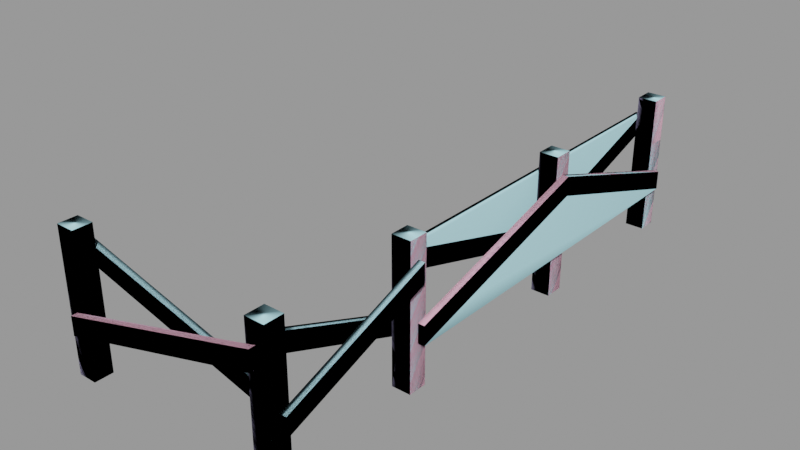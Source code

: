 # Source: deck_supports_bb02.blend  (saved by Blender 2.92.15; exported with 4.5.12 LTS)
import bpy
from mathutils import Matrix  # noqa: F401  (used for matrix-valued properties, if any)

bpy.ops.wm.read_factory_settings(use_empty=True)
scene = bpy.context.scene
scene.name = 'deck_supports_bb02.qc'

# ---- collections
col_deck_supports_bb02 = bpy.data.collections.new('deck_supports_bb02'); scene.collection.children.link(col_deck_supports_bb02)

# ---- materials (node trees are filled in below, after node groups)
mat_wood_bridge001 = bpy.data.materials.new('wood_bridge001')
mat_wood_bridge001.use_transparent_shadow = False
mat_wood_bridge001.diffuse_color = (0.9031, 0.473, 0.6158, 1.0)
mat_phy = bpy.data.materials.new('  phy')
mat_phy.use_transparent_shadow = False
mat_phy.diffuse_color = (0.4795, 0.86, 0.9589, 1.0)

# ---- material node trees

# ---- meshes
me_deck_supports_bb02_ref = bpy.data.meshes.new('deck_supports_bb02_ref')
me_deck_supports_bb02_ref.from_pydata([(4.0, -6.0, 40.01), (6.1e-05, -6.0, 28.0), (6.1e-05, -6.0, 40.01), (4.0, -6.0, 28.0), (-2.6e-05, -112.0, 59.29), (-12.0, -112.0, 88.52), (-2.6e-05, -112.0, 88.52), (-12.0, -112.0, 59.29), (-2.6e-05, -112.0, 0.0), (-12.0, -112.0, 0.0), (5e-06, -118.0, 76.01), (4.0, -118.0, 76.01), (4.0, -246.0, 40.01), (1.1e-05, -246.0, 40.01), (4.0, -118.0, 64.0), (-12.0, -6.0, 76.01), (-16.0, -6.0, 64.0), (-16.0, -6.0, 76.01), (-12.0, -6.0, 64.0), (-12.0, -118.0, 40.01), (-12.0, -118.0, 28.0), (-16.0, -118.0, 28.0), (-16.0, -118.0, 40.01), (-12.0, -246.0, 76.01), (-16.0, -246.0, 64.0), (-12.0, -246.0, 64.0), (-16.0, -246.0, 76.01), (5e-06, -118.0, 64.0), (1.1e-05, -246.0, 28.0), (4.0, -246.0, 28.0), (-12.0, -124.0, 59.29), (-12.0, -124.0, 0.0), (-12.0, -124.0, 88.52), (3.2e-05, -12.0, 59.29), (-12.0, -12.0, 0.0), (3.2e-05, -12.0, 0.0), (-12.0, -12.0, 59.29), (3.2e-05, -12.0, 88.52), (-12.0, -12.0, 88.52), (-12.0, -342.0, 76.01), (-16.0, -342.0, 64.0), (-12.0, -342.0, 64.0), (-16.0, -342.0, 76.01), (-16.0, -246.0, 40.01), (-12.0, -246.0, 28.0), (-16.0, -246.0, 28.0), (-12.0, -246.0, 40.01), (4.2e-05, -246.0, 76.01), (4.0, -246.0, 64.0), (4.2e-05, -246.0, 64.0), (4.0, -246.0, 76.01), (4.0, -342.0, 40.01), (4.6e-05, -342.0, 28.0), (4.0, -342.0, 28.0), (4.6e-05, -342.0, 40.01), (-138.0, -336.0, 76.0), (-138.0, -332.0, 63.99), (-138.0, -336.0, 63.99), (-138.0, -332.0, 76.0), (-6.0, -332.0, 40.0), (-6.0, -336.0, 27.99), (-6.0, -332.0, 27.99), (-6.0, -336.0, 40.0), (-6.0, -352.0, 76.01), (-6.0, -348.0, 64.0), (-6.0, -348.0, 76.01), (-6.0, -352.0, 64.0), (-138.0, -348.0, 40.01), (-138.0, -352.0, 28.0), (-138.0, -352.0, 40.01), (-138.0, -348.0, 28.0), (5e-06, -124.0, 0.0), (5e-06, -124.0, 59.29), (5e-06, -124.0, 88.52), (0.0, 0.01171, 59.29), (0.0, 0.01171, 0.0), (0.0, 0.01171, 88.52), (-12.0, 0.01172, 59.29), (-12.0, 0.01172, 0.0), (-12.0, 0.01172, 88.52), (-144.0, -348.0, 59.29), (-144.0, -336.0, 0.0), (-144.0, -348.0, 0.0), (-144.0, -336.0, 59.29), (-144.0, -348.0, 88.52), (-144.0, -336.0, 88.52), (-132.0, -336.0, 0.0), (-132.0, -336.0, 59.29), (-132.0, -336.0, 88.52), (1.1e-05, -252.0, 59.29), (-12.0, -252.0, 0.0), (1.1e-05, -252.0, 0.0), (-12.0, -252.0, 59.29), (1.1e-05, -252.0, 88.52), (-12.0, -252.0, 88.52), (-132.0, -348.0, 0.0), (-132.0, -348.0, 59.29), (-132.0, -348.0, 88.52), (-2.1e-05, -240.0, 59.29), (-2.1e-05, -240.0, 0.0), (-2.1e-05, -240.0, 88.52), (-12.0, -240.0, 59.29), (-12.0, -240.0, 0.0), (-12.0, -240.0, 88.52), (-12.0, -348.0, 59.29), (-12.0, -336.0, 0.0), (-12.0, -348.0, 0.0), (-12.0, -336.0, 59.29), (-12.0, -348.0, 88.52), (-12.0, -336.0, 88.52), (1.5e-05, -336.0, 0.0), (1.5e-05, -336.0, 59.29), (1.5e-05, -336.0, 88.52), (1.5e-05, -348.0, 59.29), (1.5e-05, -348.0, 0.0), (1.5e-05, -348.0, 88.52)], [], [(0, 1, 2), (1, 0, 3), (4, 5, 6), (5, 4, 7), (8, 7, 4), (7, 8, 9), (10, 0, 2), (0, 10, 11), (10, 12, 11), (12, 10, 13), (11, 3, 0), (3, 11, 14), (15, 16, 17), (16, 15, 18), (18, 19, 20), (19, 18, 15), (17, 21, 22), (21, 17, 16), (23, 24, 25), (24, 23, 26), (25, 19, 23), (19, 25, 20), (23, 22, 26), (22, 23, 19), (15, 22, 19), (22, 15, 17), (14, 1, 3), (1, 14, 27), (14, 28, 27), (28, 14, 29), (27, 2, 1), (2, 27, 10), (27, 13, 10), (13, 27, 28), (30, 9, 31), (9, 30, 7), (32, 7, 30), (7, 32, 5), (26, 21, 24), (21, 26, 22), (24, 20, 25), (20, 24, 21), (16, 20, 21), (20, 16, 18), (33, 34, 35), (34, 33, 36), (37, 36, 33), (36, 37, 38), (12, 28, 29), (28, 12, 13), (11, 29, 14), (29, 11, 12), (39, 40, 41), (40, 39, 42), (43, 44, 45), (44, 43, 46), (41, 46, 39), (46, 41, 44), (39, 43, 42), (43, 39, 46), (42, 45, 40), (45, 42, 43), (40, 44, 41), (44, 40, 45), (47, 48, 49), (48, 47, 50), (51, 52, 53), (52, 51, 54), (49, 54, 47), (54, 49, 52), (47, 51, 50), (51, 47, 54), (50, 53, 48), (53, 50, 51), (48, 52, 49), (52, 48, 53), (55, 56, 57), (56, 55, 58), (59, 60, 61), (60, 59, 62), (57, 62, 55), (62, 57, 60), (55, 59, 58), (59, 55, 62), (58, 61, 56), (61, 58, 59), (56, 60, 57), (60, 56, 61), (63, 64, 65), (64, 63, 66), (67, 68, 69), (68, 67, 70), (66, 69, 68), (69, 66, 63), (63, 67, 69), (67, 63, 65), (65, 70, 67), (70, 65, 64), (64, 68, 70), (68, 64, 66), (4, 71, 8), (71, 4, 72), (6, 72, 4), (72, 6, 73), (74, 35, 75), (35, 74, 33), (76, 33, 74), (33, 76, 37), (72, 31, 71), (31, 72, 30), (73, 30, 72), (30, 73, 32), (77, 75, 78), (75, 77, 74), (79, 74, 77), (74, 79, 76), (80, 81, 82), (81, 80, 83), (84, 83, 80), (83, 84, 85), (36, 78, 34), (78, 36, 77), (38, 77, 36), (77, 38, 79), (83, 86, 81), (86, 83, 87), (85, 87, 83), (87, 85, 88), (89, 90, 91), (90, 89, 92), (93, 92, 89), (92, 93, 94), (87, 95, 86), (95, 87, 96), (88, 96, 87), (96, 88, 97), (98, 91, 99), (91, 98, 89), (100, 89, 98), (89, 100, 93), (96, 82, 95), (82, 96, 80), (97, 80, 96), (80, 97, 84), (101, 99, 102), (99, 101, 98), (103, 98, 101), (98, 103, 100), (104, 105, 106), (105, 104, 107), (108, 107, 104), (107, 108, 109), (92, 102, 90), (102, 92, 101), (94, 101, 92), (101, 94, 103), (107, 110, 105), (110, 107, 111), (109, 111, 107), (111, 109, 112), (113, 106, 114), (106, 113, 104), (115, 104, 113), (104, 115, 108), (111, 114, 110), (114, 111, 113), (112, 113, 111), (113, 112, 115)])
me_deck_supports_bb02_ref.polygons.foreach_set('use_smooth', [True] * 168)
_k = set([(0, 2), (0, 3), (0, 11), (1, 2), (1, 3), (1, 27), (2, 10), (3, 14), (4, 6), (4, 8), (5, 7), (7, 9), (10, 13), (11, 12), (12, 13), (12, 29), (13, 28), (14, 29), (15, 17), (15, 18), (15, 19), (16, 17), (16, 18), (16, 21), (17, 22), (18, 20), (19, 23), (20, 25), (21, 24), (22, 26), (23, 25), (23, 26), (24, 25), (24, 26), (27, 28), (28, 29), (30, 31), (30, 32), (33, 35), (33, 37), (34, 36), (36, 38), (39, 41), (39, 42), (39, 46), (40, 41), (40, 42), (40, 45), (41, 44), (42, 43), (43, 45), (43, 46), (44, 45), (44, 46), (47, 49), (47, 50), (47, 54), (48, 49), (48, 50), (48, 53), (49, 52), (50, 51), (51, 53), (51, 54), (52, 53), (52, 54), (55, 57), (55, 58), (55, 62), (56, 57), (56, 58), (56, 61), (57, 60), (58, 59), (59, 61), (59, 62), (60, 61), (60, 62), (63, 65), (63, 66), (63, 69), (64, 65), (64, 66), (64, 70), (65, 67), (66, 68), (67, 69), (67, 70), (68, 69), (68, 70), (71, 72), (72, 73), (74, 75), (74, 76), (77, 78), (77, 79), (80, 82), (80, 84), (81, 83), (83, 85), (86, 87), (87, 88), (89, 91), (89, 93), (90, 92), (92, 94), (95, 96), (96, 97), (98, 99), (98, 100), (101, 102), (101, 103), (104, 106), (104, 108), (105, 107), (107, 109), (110, 111), (111, 112), (113, 114), (113, 115)])
me_deck_supports_bb02_ref.attributes.new('sharp_edge', 'BOOLEAN', 'EDGE').data.foreach_set('value', [ (min(e.vertices), max(e.vertices)) in _k for e in me_deck_supports_bb02_ref.edges])
_uv = me_deck_supports_bb02_ref.uv_layers.new(name='UVMap')
_uv.uv.foreach_set('vector', [0.5635, 0.4866, 0.722, 0.4338, 0.5635, 0.4338, 0.722, 0.4338, 0.5635, 0.4866, 0.722, 0.4866, 0.4794, 0.297, 0.3415, 0.3536, 0.3415, 0.297, 0.3415, 0.3536, 0.4794, 0.297, 0.4794, 0.3536, 0.7591, 0.297, 0.4794, 0.3536, 0.4794, 0.297, 0.4794, 0.3536, 0.7591, 0.297, 0.7591, 0.3536, 1.956, -0.1148, 2.611, -0.1714, 2.611, -0.1148, 2.611, -0.1714, 1.956, -0.1148, 1.956, -0.1714, 1.956, -0.1148, 2.611, -0.1714, 1.956, -0.1714, 2.611, -0.1714, 1.956, -0.1148, 2.611, -0.1148, 2.77, -0.2039, 3.431, -0.2605, 3.425, -0.2039, 3.431, -0.2605, 2.77, -0.2039, 2.776, -0.2605, 0.5635, 0.4866, 0.722, 0.4338, 0.5635, 0.4338, 0.722, 0.4338, 0.5635, 0.4866, 0.722, 0.4866, 2.013, -0.8128, 2.634, -0.8695, 2.668, -0.8128, 2.634, -0.8695, 2.013, -0.8128, 1.979, -0.8695, 1.706, -0.1628, 2.376, -0.2157, 2.361, -0.1628, 2.376, -0.2157, 1.706, -0.1628, 1.721, -0.2157, 0.5635, 0.4866, 0.722, 0.4338, 0.722, 0.4866, 0.722, 0.4338, 0.5635, 0.4866, 0.5635, 0.4338, 2.839, -0.513, 3.453, -0.5697, 2.798, -0.5697, 3.453, -0.5697, 2.839, -0.513, 3.494, -0.513, 1.956, -0.1148, 2.611, -0.1714, 1.956, -0.1714, 2.611, -0.1714, 1.956, -0.1148, 2.611, -0.1148, 1.956, -0.1148, 2.611, -0.1714, 2.611, -0.1148, 2.611, -0.1714, 1.956, -0.1148, 1.956, -0.1714, 1.956, -0.228, 2.611, -0.2846, 2.611, -0.228, 2.611, -0.2846, 1.956, -0.228, 1.956, -0.2846, 1.956, -0.228, 2.611, -0.2846, 1.956, -0.2846, 2.611, -0.2846, 1.956, -0.228, 2.611, -0.228, 2.009, -0.4249, 2.623, -0.4815, 2.664, -0.4249, 2.623, -0.4815, 2.009, -0.4249, 1.968, -0.4815, 2.009, -0.4249, 2.623, -0.4815, 1.968, -0.4815, 2.623, -0.4815, 2.009, -0.4249, 2.664, -0.4249, 0.4794, 0.1838, 0.7591, 0.1271, 0.7591, 0.1838, 0.7591, 0.1271, 0.4794, 0.1838, 0.4794, 0.1271, 0.3415, 0.1838, 0.4794, 0.1271, 0.4794, 0.1838, 0.4794, 0.1271, 0.3415, 0.1838, 0.3415, 0.1271, 2.03, 0.244, 2.738, 0.1873, 2.083, 0.1873, 2.738, 0.1873, 2.03, 0.244, 2.685, 0.244, 1.956, -0.228, 2.611, -0.2846, 1.956, -0.2846, 2.611, -0.2846, 1.956, -0.228, 2.611, -0.228, 1.956, -0.228, 2.611, -0.2846, 2.611, -0.228, 2.611, -0.2846, 1.956, -0.228, 1.956, -0.2846, 0.1738, 0.6409, 0.4535, 0.5843, 0.4535, 0.6409, 0.4535, 0.5843, 0.1738, 0.6409, 0.1738, 0.5843, 0.03593, 0.6409, 0.1738, 0.5843, 0.1738, 0.6409, 0.1738, 0.5843, 0.03593, 0.6409, 0.03593, 0.5843, 0.5635, 0.4866, 0.722, 0.4338, 0.722, 0.4866, 0.722, 0.4338, 0.5635, 0.4866, 0.5635, 0.4338, 1.996, 0.1368, 2.689, 0.08009, 2.034, 0.08009, 2.689, 0.08009, 1.996, 0.1368, 2.651, 0.1368, 0.5635, 0.4866, 0.722, 0.4338, 0.722, 0.4866, 0.722, 0.4338, 0.5635, 0.4866, 0.5635, 0.4338, 0.5635, 0.4866, 0.722, 0.4338, 0.722, 0.4866, 0.722, 0.4338, 0.5635, 0.4866, 0.5635, 0.4338, 2.511, -0.6501, 3.125, -0.7068, 2.47, -0.7068, 3.125, -0.7068, 2.511, -0.6501, 3.166, -0.6501, 1.956, -0.1148, 2.611, -0.1714, 1.956, -0.1714, 2.611, -0.1714, 1.956, -0.1148, 2.611, -0.1148, 1.719, -0.3361, 2.408, -0.3909, 1.753, -0.3909, 2.408, -0.3909, 1.719, -0.3361, 2.374, -0.3361, 1.956, -0.228, 2.611, -0.2846, 1.956, -0.2846, 2.611, -0.2846, 1.956, -0.228, 2.611, -0.228, 0.5635, 0.4866, 0.722, 0.4338, 0.722, 0.4866, 0.722, 0.4338, 0.5635, 0.4866, 0.5635, 0.4338, 0.5635, 0.4866, 0.722, 0.4338, 0.722, 0.4866, 0.722, 0.4338, 0.5635, 0.4866, 0.5635, 0.4338, 2.401, -0.3196, 3.014, -0.3763, 2.359, -0.3763, 3.014, -0.3763, 2.401, -0.3196, 3.056, -0.3196, 1.956, -0.1148, 2.611, -0.1714, 1.956, -0.1714, 2.611, -0.1714, 1.956, -0.1148, 2.611, -0.1148, 1.977, -0.01048, 2.659, -0.06713, 2.004, -0.06713, 2.659, -0.06713, 1.977, -0.01048, 2.632, -0.01048, 1.956, -0.228, 2.611, -0.2846, 1.956, -0.2846, 2.611, -0.2846, 1.956, -0.228, 2.611, -0.228, 0.5635, 0.4866, 0.722, 0.4338, 0.722, 0.4866, 0.722, 0.4338, 0.5635, 0.4866, 0.5635, 0.4338, 0.5635, 0.4866, 0.722, 0.4338, 0.722, 0.4866, 0.722, 0.4338, 0.5635, 0.4866, 0.5635, 0.4338, 1.962, -0.4126, 2.576, -0.4693, 1.921, -0.4693, 2.576, -0.4693, 1.962, -0.4126, 2.617, -0.4126, 1.956, -0.1148, 2.611, -0.1714, 1.956, -0.1714, 2.611, -0.1714, 1.956, -0.1148, 2.611, -0.1148, 1.977, -0.1892, 2.591, -0.2459, 1.936, -0.2459, 2.591, -0.2459, 1.977, -0.1892, 2.632, -0.1892, 1.956, -0.228, 2.611, -0.2846, 1.956, -0.2846, 2.611, -0.2846, 1.956, -0.228, 2.611, -0.228, 0.5635, 0.4866, 0.722, 0.4338, 0.5635, 0.4338, 0.722, 0.4338, 0.5635, 0.4866, 0.722, 0.4866, 0.5635, 0.4866, 0.722, 0.4338, 0.5635, 0.4338, 0.722, 0.4338, 0.5635, 0.4866, 0.722, 0.4866, 2.124, -0.5424, 2.738, -0.599, 2.779, -0.5424, 2.738, -0.599, 2.124, -0.5424, 2.083, -0.599, 1.956, -0.1148, 2.611, -0.1714, 2.611, -0.1148, 2.611, -0.1714, 1.956, -0.1148, 1.956, -0.1714, 1.977, -0.1892, 2.591, -0.2459, 2.632, -0.1892, 2.591, -0.2459, 1.977, -0.1892, 1.936, -0.2459, 1.956, -0.228, 2.611, -0.2846, 2.611, -0.228, 2.611, -0.2846, 1.956, -0.228, 1.956, -0.2846, 0.4794, 0.297, 0.7591, 0.2404, 0.7591, 0.297, 0.7591, 0.2404, 0.4794, 0.297, 0.4794, 0.2404, 0.3415, 0.297, 0.4794, 0.2404, 0.4794, 0.297, 0.4794, 0.2404, 0.3415, 0.297, 0.3415, 0.2404, 0.1738, 0.6976, 0.4535, 0.6409, 0.4535, 0.6976, 0.4535, 0.6409, 0.1738, 0.6976, 0.1738, 0.6409, 0.03593, 0.6976, 0.1738, 0.6409, 0.1738, 0.6976, 0.1738, 0.6409, 0.03593, 0.6976, 0.03593, 0.6409, 0.4794, 0.2404, 0.7591, 0.1838, 0.7591, 0.2404, 0.7591, 0.1838, 0.4794, 0.2404, 0.4794, 0.1838, 0.3415, 0.2404, 0.4794, 0.1838, 0.4794, 0.2404, 0.4794, 0.1838, 0.3415, 0.2404, 0.3415, 0.1838, 0.1738, 0.7542, 0.4535, 0.6976, 0.4535, 0.7542, 0.4535, 0.6976, 0.1738, 0.7542, 0.1738, 0.6976, 0.03593, 0.7542, 0.1738, 0.6976, 0.1738, 0.7542, 0.1738, 0.6976, 0.03593, 0.7542, 0.03593, 0.6976, 0.06694, 0.3344, 0.3466, 0.2778, 0.3466, 0.3344, 0.3466, 0.2778, 0.06694, 0.3344, 0.06694, 0.2778, -0.07094, 0.3344, 0.06694, 0.2778, 0.06694, 0.3344, 0.06694, 0.2778, -0.07094, 0.3344, -0.07094, 0.2778, 0.1738, 0.5843, 0.4535, 0.5277, 0.4535, 0.5843, 0.4535, 0.5277, 0.1738, 0.5843, 0.1738, 0.5277, 0.03593, 0.5843, 0.1738, 0.5277, 0.1738, 0.5843, 0.1738, 0.5277, 0.03593, 0.5843, 0.03593, 0.5277, 0.06694, 0.5043, 0.3466, 0.4477, 0.3466, 0.5043, 0.3466, 0.4477, 0.06694, 0.5043, 0.06694, 0.4477, -0.07094, 0.5043, 0.06694, 0.4477, 0.06694, 0.5043, 0.06694, 0.4477, -0.07094, 0.5043, -0.07094, 0.4477, 0.6583, 0.5888, 0.938, 0.5322, 0.938, 0.5888, 0.938, 0.5322, 0.6583, 0.5888, 0.6583, 0.5322, 0.5204, 0.5888, 0.6583, 0.5322, 0.6583, 0.5888, 0.6583, 0.5322, 0.5204, 0.5888, 0.5204, 0.5322, 0.06694, 0.4477, 0.3466, 0.391, 0.3466, 0.4477, 0.3466, 0.391, 0.06694, 0.4477, 0.06694, 0.391, -0.07094, 0.4477, 0.06694, 0.391, 0.06694, 0.4477, 0.06694, 0.391, -0.07094, 0.4477, -0.07094, 0.391, 0.6583, 0.6454, 0.938, 0.5888, 0.938, 0.6454, 0.938, 0.5888, 0.6583, 0.6454, 0.6583, 0.5888, 0.5204, 0.6454, 0.6583, 0.5888, 0.6583, 0.6454, 0.6583, 0.5888, 0.5204, 0.6454, 0.5204, 0.5888, 0.06694, 0.391, 0.3466, 0.3344, 0.3466, 0.391, 0.3466, 0.3344, 0.06694, 0.391, 0.06694, 0.3344, -0.07094, 0.391, 0.06694, 0.3344, 0.06694, 0.391, 0.06694, 0.3344, -0.07094, 0.391, -0.07094, 0.3344, 0.6583, 0.702, 0.938, 0.6454, 0.938, 0.702, 0.938, 0.6454, 0.6583, 0.702, 0.6583, 0.6454, 0.5204, 0.702, 0.6583, 0.6454, 0.6583, 0.702, 0.6583, 0.6454, 0.5204, 0.702, 0.5204, 0.6454, 0.8202, 0.02558, 1.1, -0.03108, 1.1, 0.02558, 1.1, -0.03108, 0.8202, 0.02558, 0.8202, -0.03108, 0.6824, 0.02558, 0.8202, -0.03108, 0.8202, 0.02558, 0.8202, -0.03108, 0.6824, 0.02558, 0.6824, -0.03108, 0.6583, 0.5322, 0.938, 0.4755, 0.938, 0.5322, 0.938, 0.4755, 0.6583, 0.5322, 0.6583, 0.4755, 0.5204, 0.5322, 0.6583, 0.4755, 0.6583, 0.5322, 0.6583, 0.4755, 0.5204, 0.5322, 0.5204, 0.4755, 0.8202, 0.1954, 1.1, 0.1388, 1.1, 0.1954, 1.1, 0.1388, 0.8202, 0.1954, 0.8202, 0.1388, 0.6824, 0.1954, 0.8202, 0.1388, 0.8202, 0.1954, 0.8202, 0.1388, 0.6824, 0.1954, 0.6824, 0.1388, 0.8202, 0.08218, 1.1, 0.02558, 1.1, 0.08218, 1.1, 0.02558, 0.8202, 0.08218, 0.8202, 0.02558, 0.6824, 0.08218, 0.8202, 0.02558, 0.8202, 0.08218, 0.8202, 0.02558, 0.6824, 0.08218, 0.6824, 0.02558, 0.8202, 0.1388, 1.1, 0.08218, 1.1, 0.1388, 1.1, 0.08218, 0.8202, 0.1388, 0.8202, 0.08218, 0.6824, 0.1388, 0.8202, 0.08218, 0.8202, 0.1388, 0.8202, 0.08218, 0.6824, 0.1388, 0.6824, 0.08218])
me_deck_supports_bb02_ref.materials.append(mat_wood_bridge001)
me_deck_supports_bb02_ref.use_remesh_fix_poles = True
me_deck_supports_bb02_ref.use_remesh_preserve_attributes = False
me_deck_supports_bb02_ref.use_mirror_vertex_groups = False
me_deck_supports_bb02_ref.update()
me_deck_supports_bb02_ref.normals_split_custom_set([tuple(v) for v in zip(*[iter([4.53e-06, 1.0, 0.0, 4.53e-06, 1.0, 0.0, 4.53e-06, 1.0, 0.0, 4.53e-06, 1.0, 0.0, 4.53e-06, 1.0, 0.0, 4.53e-06, 1.0, 0.0, 6.358e-07, 1.0, 0.0, 6.358e-07, 1.0, 0.0, 6.358e-07, 1.0, 0.0, 6.358e-07, 1.0, 0.0, 6.358e-07, 1.0, 0.0, 6.358e-07, 1.0, 0.0, 6.358e-07, 1.0, 0.0, 6.358e-07, 1.0, 0.0, 6.358e-07, 1.0, 0.0, 6.358e-07, 1.0, 0.0, 6.358e-07, 1.0, 0.0, 6.358e-07, 1.0, 0.0, -1.686e-07, 0.01841, 0.9998, 1.038e-06, 0.306, 0.952, 1.069e-06, 0.306, 0.952, 1.038e-06, 0.306, 0.952, -1.686e-07, 0.01841, 0.9998, -2.034e-07, 0.01841, 0.9998, -1.686e-07, 0.01841, 0.9998, 1.801e-06, -0.2707, 0.9627, -2.034e-07, 0.01841, 0.9998, 1.801e-06, -0.2707, 0.9627, -1.686e-07, 0.01841, 0.9998, 1.836e-06, -0.2707, 0.9627, 1.0, -2.284e-07, 0.0, 1.0, -5.152e-07, 0.0, 1.0, -5.161e-07, 0.0, 1.0, -5.152e-07, 0.0, 1.0, -2.284e-07, 0.0, 1.0, -2.352e-07, 0.0, 4.768e-07, 1.0, 0.0, 4.768e-07, 1.0, 0.0, 4.768e-07, 1.0, 0.0, 4.768e-07, 1.0, 0.0, 4.768e-07, 1.0, 0.0, 4.768e-07, 1.0, 0.0, 1.0, 4.537e-08, 0.0, 1.0, -7.535e-08, 0.0, 1.0, -7.832e-08, 0.0, 1.0, -7.535e-08, 0.0, 1.0, 4.537e-08, 0.0, 1.0, 4.537e-08, 0.0, -1.0, -8.397e-08, 0.0, -1.0, 1.148e-07, 0.0, -1.0, 1.179e-07, 0.0, -1.0, 1.148e-07, 0.0, -1.0, -8.397e-08, 0.0, -1.0, -9.074e-08, 0.0, 3.815e-06, -1.0, 0.0, 3.815e-06, -1.0, 0.0, 3.815e-06, -1.0, 0.0, 3.815e-06, -1.0, 0.0, 3.815e-06, -1.0, 0.0, 3.815e-06, -1.0, 0.0, 1.0, -1.985e-07, 0.0, 1.0, -7.535e-08, 0.0, 1.0, -1.985e-07, 0.0, 1.0, -7.535e-08, 0.0, 1.0, -1.985e-07, 0.0, 1.0, -7.832e-08, 0.0, 0.0, 0.2707, 0.9627, -6.96e-09, -0.01841, 0.9998, 0.0, 0.2707, 0.9627, -6.96e-09, -0.01841, 0.9998, 0.0, 0.2707, 0.9627, 0.0, -0.01841, 0.9998, -6.029e-07, -0.306, 0.952, -6.96e-09, -0.01841, 0.9998, 0.0, -0.01841, 0.9998, -6.96e-09, -0.01841, 0.9998, -6.029e-07, -0.306, 0.952, -6.162e-07, -0.306, 0.952, -9.395e-07, -0.01841, -0.9998, 7.931e-08, -0.306, -0.952, 8.106e-08, -0.306, -0.952, 7.931e-08, -0.306, -0.952, -9.395e-07, -0.01841, -0.9998, -9.588e-07, -0.01841, -0.9998, -9.395e-07, -0.01841, -0.9998, -3.514e-08, 0.2707, -0.9627, -9.588e-07, -0.01841, -0.9998, -3.514e-08, 0.2707, -0.9627, -9.395e-07, -0.01841, -0.9998, 0.0, 0.2707, -0.9627, -1.0, 2.293e-07, 0.0, -1.0, 5e-07, 0.0, -1.0, 5e-07, 0.0, -1.0, 5e-07, 0.0, -1.0, 2.293e-07, 0.0, -1.0, 2.226e-07, 0.0, -1.0, 2.293e-07, 0.0, -1.0, -4.688e-08, 0.0, -1.0, 2.226e-07, 0.0, -1.0, -4.688e-08, 0.0, -1.0, 2.293e-07, 0.0, -1.0, -4.688e-08, 0.0, -1.0, -2.675e-06, 0.0, -1.0, -2.742e-06, 0.0, -1.0, -2.742e-06, 0.0, -1.0, -2.742e-06, 0.0, -1.0, -2.675e-06, 0.0, -1.0, -2.696e-06, 0.0, -1.0, -2.738e-06, 0.0, -1.0, -2.696e-06, 0.0, -1.0, -2.675e-06, 0.0, -1.0, -2.696e-06, 0.0, -1.0, -2.738e-06, 0.0, -1.0, -2.781e-06, 0.0, -1.0, 1.64e-07, 0.0, -1.0, 1.148e-07, 0.0, -1.0, 1.588e-07, 0.0, -1.0, 1.148e-07, 0.0, -1.0, 1.64e-07, 0.0, -1.0, 1.179e-07, 0.0, 1.801e-06, -0.2707, -0.9627, 2.421e-08, 0.01841, -0.9998, 1.836e-06, -0.2707, -0.9627, 2.421e-08, 0.01841, -0.9998, 1.801e-06, -0.2707, -0.9627, 0.0, 0.01841, -0.9998, 5.076e-07, 0.306, -0.952, 2.421e-08, 0.01841, -0.9998, 0.0, 0.01841, -0.9998, 2.421e-08, 0.01841, -0.9998, 5.076e-07, 0.306, -0.952, 5.188e-07, 0.306, -0.952, -3.974e-07, -1.0, 0.0, -3.974e-07, -1.0, 0.0, -3.974e-07, -1.0, 0.0, -3.974e-07, -1.0, 0.0, -3.974e-07, -1.0, 0.0, -3.974e-07, -1.0, 0.0, -3.974e-07, -1.0, 0.0, -3.974e-07, -1.0, 0.0, -3.974e-07, -1.0, 0.0, -3.974e-07, -1.0, 0.0, -3.974e-07, -1.0, 0.0, -3.974e-07, -1.0, 0.0, 3.815e-06, -1.0, 0.0, 3.815e-06, -1.0, 0.0, 3.815e-06, -1.0, 0.0, 3.815e-06, -1.0, 0.0, 3.815e-06, -1.0, 0.0, 3.815e-06, -1.0, 0.0, 1.0, -2.284e-07, 0.0, 1.0, 5.825e-08, 0.0, 1.0, -2.352e-07, 0.0, 1.0, 5.825e-08, 0.0, 1.0, -2.284e-07, 0.0, 1.0, 5.955e-08, 0.0, 7.629e-06, -1.0, 0.0, 7.629e-06, -1.0, 0.0, 7.629e-06, -1.0, 0.0, 7.629e-06, -1.0, 0.0, 7.629e-06, -1.0, 0.0, 7.629e-06, -1.0, 0.0, -3.815e-06, 1.0, 0.0, -3.815e-06, 1.0, 0.0, -3.815e-06, 1.0, 0.0, -3.815e-06, 1.0, 0.0, -3.815e-06, 1.0, 0.0, -3.815e-06, 1.0, 0.0, 1.0, 3.238e-07, 0.0, 1.0, 4.172e-07, 0.0, 1.0, 3.176e-07, 0.0, 1.0, 4.172e-07, 0.0, 1.0, 3.238e-07, 0.0, 1.0, 4.234e-07, 0.0, -2.381e-06, 0.3511, 0.9363, -2.381e-06, 0.3511, 0.9363, -2.381e-06, 0.3511, 0.9363, -2.381e-06, 0.3511, 0.9363, -2.381e-06, 0.3511, 0.9363, -2.381e-06, 0.3511, 0.9363, -1.0, -3.267e-07, 0.0, -1.0, -4.143e-07, 0.0, -1.0, -3.176e-07, 0.0, -1.0, -4.143e-07, 0.0, -1.0, -3.267e-07, 0.0, -1.0, -4.234e-07, 0.0, 2.322e-06, -0.3511, -0.9363, 5.91e-08, -0.3511, -0.9363, 2.381e-06, -0.3511, -0.9363, 5.91e-08, -0.3511, -0.9363, 2.322e-06, -0.3511, -0.9363, 0.0, -0.3511, -0.9363, -7.629e-06, 1.0, 0.0, -7.629e-06, 1.0, 0.0, -7.629e-06, 1.0, 0.0, -7.629e-06, 1.0, 0.0, -7.629e-06, 1.0, 0.0, -7.629e-06, 1.0, 0.0, 7.629e-06, -1.0, 0.0, 7.629e-06, -1.0, 0.0, 7.629e-06, -1.0, 0.0, 7.629e-06, -1.0, 0.0, 7.629e-06, -1.0, 0.0, 7.629e-06, -1.0, 0.0, -1.0, -4.167e-08, 0.0, -1.0, -4.167e-08, 0.0, -1.0, -4.167e-08, 0.0, -1.0, -4.167e-08, 0.0, -1.0, -4.167e-08, 0.0, -1.0, -4.167e-08, 0.0, 2.381e-06, -0.3511, 0.9363, 2.381e-06, -0.3511, 0.9363, 2.381e-06, -0.3511, 0.9363, 2.381e-06, -0.3511, 0.9363, 2.381e-06, -0.3511, 0.9363, 2.381e-06, -0.3511, 0.9363, 1.0, 2.876e-08, 0.0, 1.0, 5.064e-08, 0.0, 1.0, 2.647e-08, 0.0, 1.0, 5.064e-08, 0.0, 1.0, 2.876e-08, 0.0, 1.0, 5.293e-08, 0.0, -2.381e-06, 0.3511, -0.9363, -2.381e-06, 0.3511, -0.9363, -2.381e-06, 0.3511, -0.9363, -2.381e-06, 0.3511, -0.9363, -2.381e-06, 0.3511, -0.9363, -2.381e-06, 0.3511, -0.9363, -1.0, 0.0, 0.0, -1.0, 0.0, 0.0, -1.0, 0.0, 0.0, -1.0, 0.0, 0.0, -1.0, 0.0, 0.0, -1.0, 0.0, 0.0, 1.0, 7.94e-06, 0.0, 1.0, 7.94e-06, 0.0, 1.0, 7.94e-06, 0.0, 1.0, 7.94e-06, 0.0, 1.0, 7.94e-06, 0.0, 1.0, 7.94e-06, 0.0, -2.312e-07, -1.0, 0.0, -2.312e-07, -1.0, 0.0, -2.312e-07, -1.0, 0.0, -2.312e-07, -1.0, 0.0, -2.312e-07, -1.0, 0.0, -2.312e-07, -1.0, 0.0, 0.2631, 3.319e-08, 0.9648, 0.2631, 1.751e-06, 0.9648, 0.2631, 0.0, 0.9648, 0.2631, 1.751e-06, 0.9648, 0.2631, 3.319e-08, 0.9648, 0.2631, 1.784e-06, 0.9648, 2.312e-07, 1.0, 0.0, 2.312e-07, 1.0, 0.0, 2.312e-07, 1.0, 0.0, 2.312e-07, 1.0, 0.0, 2.312e-07, 1.0, 0.0, 2.312e-07, 1.0, 0.0, -0.2631, -3.319e-08, -0.9648, -0.2631, -1.751e-06, -0.9648, -0.2631, 0.0, -0.9648, -0.2631, -1.751e-06, -0.9648, -0.2631, -3.319e-08, -0.9648, -0.2631, -1.784e-06, -0.9648, 1.0, 0.0, 0.0, 1.0, 0.0, 0.0, 1.0, 0.0, 0.0, 1.0, 0.0, 0.0, 1.0, 0.0, 0.0, 1.0, 0.0, 0.0, -1.0, 0.0, 0.0, -1.0, 0.0, 0.0, -1.0, 0.0, 0.0, -1.0, 0.0, 0.0, -1.0, 0.0, 0.0, -1.0, 0.0, 0.0, -2.312e-07, -1.0, 0.0, -2.312e-07, -1.0, 0.0, -2.312e-07, -1.0, 0.0, -2.312e-07, -1.0, 0.0, -2.312e-07, -1.0, 0.0, -2.312e-07, -1.0, 0.0, -0.2631, 0.0, 0.9648, -0.2631, 0.0, 0.9648, -0.2631, 0.0, 0.9648, -0.2631, 0.0, 0.9648, -0.2631, 0.0, 0.9648, -0.2631, 0.0, 0.9648, 2.312e-07, 1.0, 0.0, 2.312e-07, 1.0, 0.0, 2.312e-07, 1.0, 0.0, 2.312e-07, 1.0, 0.0, 2.312e-07, 1.0, 0.0, 2.312e-07, 1.0, 0.0, 0.2631, 0.0, -0.9648, 0.2631, 0.0, -0.9648, 0.2631, 0.0, -0.9648, 0.2631, 0.0, -0.9648, 0.2631, 0.0, -0.9648, 0.2631, 0.0, -0.9648, 1.0, 2.581e-06, 0.0, 1.0, 2.581e-06, 0.0, 1.0, 2.581e-06, 0.0, 1.0, 2.581e-06, 0.0, 1.0, 2.581e-06, 0.0, 1.0, 2.581e-06, 0.0, 1.0, 2.581e-06, 0.0, 1.0, 2.581e-06, 0.0, 1.0, 2.581e-06, 0.0, 1.0, 2.581e-06, 0.0, 1.0, 2.581e-06, 0.0, 1.0, 2.581e-06, 0.0, 1.0, 2.664e-06, 0.0, 1.0, 2.664e-06, 0.0, 1.0, 2.664e-06, 0.0, 1.0, 2.664e-06, 0.0, 1.0, 2.664e-06, 0.0, 1.0, 2.664e-06, 0.0, 1.0, 2.664e-06, 0.0, 1.0, 2.664e-06, 0.0, 1.0, 2.664e-06, 0.0, 1.0, 2.664e-06, 0.0, 1.0, 2.664e-06, 0.0, 1.0, 2.664e-06, 0.0, -6.358e-07, -1.0, 0.0, -6.358e-07, -1.0, 0.0, -6.358e-07, -1.0, 0.0, -6.358e-07, -1.0, 0.0, -6.358e-07, -1.0, 0.0, -6.358e-07, -1.0, 0.0, -6.358e-07, -1.0, 0.0, -6.358e-07, -1.0, 0.0, -6.358e-07, -1.0, 0.0, -6.358e-07, -1.0, 0.0, -6.358e-07, -1.0, 0.0, -6.358e-07, -1.0, 0.0, 4.166e-07, 1.0, 0.0, 4.166e-07, 1.0, 0.0, 4.166e-07, 1.0, 0.0, 4.166e-07, 1.0, 0.0, 4.166e-07, 1.0, 0.0, 4.166e-07, 1.0, 0.0, 4.166e-07, 1.0, 0.0, 4.166e-07, 1.0, 0.0, 4.166e-07, 1.0, 0.0, 4.166e-07, 1.0, 0.0, 4.166e-07, 1.0, 0.0, 4.166e-07, 1.0, 0.0, -1.0, 0.0, 0.0, -1.0, 0.0, 0.0, -1.0, 0.0, 0.0, -1.0, 0.0, 0.0, -1.0, 0.0, 0.0, -1.0, 0.0, 0.0, -1.0, 0.0, 0.0, -1.0, 0.0, 0.0, -1.0, 0.0, 0.0, -1.0, 0.0, 0.0, -1.0, 0.0, 0.0, -1.0, 0.0, 0.0, -1.0, -2.664e-06, 0.0, -1.0, -2.593e-06, 0.0, -1.0, -2.571e-06, 0.0, -1.0, -2.593e-06, 0.0, -1.0, -2.664e-06, 0.0, -1.0, -2.696e-06, 0.0, -1.0, -2.738e-06, 0.0, -1.0, -2.696e-06, 0.0, -1.0, -2.664e-06, 0.0, -1.0, -2.696e-06, 0.0, -1.0, -2.738e-06, 0.0, -1.0, -2.781e-06, 0.0, 2.543e-06, 1.0, 0.0, 2.543e-06, 1.0, 0.0, 2.543e-06, 1.0, 0.0, 2.543e-06, 1.0, 0.0, 2.543e-06, 1.0, 0.0, 2.543e-06, 1.0, 0.0, 2.543e-06, 1.0, 0.0, 2.543e-06, 1.0, 0.0, 2.543e-06, 1.0, 0.0, 2.543e-06, 1.0, 0.0, 2.543e-06, 1.0, 0.0, 2.543e-06, 1.0, 0.0, 0.0, -1.0, 0.0, 0.0, -1.0, 0.0, 0.0, -1.0, 0.0, 0.0, -1.0, 0.0, 0.0, -1.0, 0.0, 0.0, -1.0, 0.0, 0.0, -1.0, 0.0, 0.0, -1.0, 0.0, 0.0, -1.0, 0.0, 0.0, -1.0, 0.0, 0.0, -1.0, 0.0, 0.0, -1.0, 0.0, 1.0, 0.0, 0.0, 1.0, 0.0, 0.0, 1.0, 0.0, 0.0, 1.0, 0.0, 0.0, 1.0, 0.0, 0.0, 1.0, 0.0, 0.0, 1.0, 0.0, 0.0, 1.0, 0.0, 0.0, 1.0, 0.0, 0.0, 1.0, 0.0, 0.0, 1.0, 0.0, 0.0, 1.0, 0.0, 0.0, 1.0, 2.664e-06, 0.0, 1.0, 2.664e-06, 0.0, 1.0, 2.664e-06, 0.0, 1.0, 2.664e-06, 0.0, 1.0, 2.664e-06, 0.0, 1.0, 2.664e-06, 0.0, 1.0, 2.664e-06, 0.0, 1.0, 2.664e-06, 0.0, 1.0, 2.664e-06, 0.0, 1.0, 2.664e-06, 0.0, 1.0, 2.664e-06, 0.0, 1.0, 2.664e-06, 0.0, -2.543e-06, -1.0, 0.0, -2.543e-06, -1.0, 0.0, -2.543e-06, -1.0, 0.0, -2.543e-06, -1.0, 0.0, -2.543e-06, -1.0, 0.0, -2.543e-06, -1.0, 0.0, -2.543e-06, -1.0, 0.0, -2.543e-06, -1.0, 0.0, -2.543e-06, -1.0, 0.0, -2.543e-06, -1.0, 0.0, -2.543e-06, -1.0, 0.0, -2.543e-06, -1.0, 0.0, 0.0, 1.0, 0.0, 0.0, 1.0, 0.0, 0.0, 1.0, 0.0, 0.0, 1.0, 0.0, 0.0, 1.0, 0.0, 0.0, 1.0, 0.0, 0.0, 1.0, 0.0, 0.0, 1.0, 0.0, 0.0, 1.0, 0.0, 0.0, 1.0, 0.0, 0.0, 1.0, 0.0, 0.0, 1.0, 0.0, -1.0, -7.48e-08, 0.0, -1.0, -2.181e-08, 0.0, -1.0, 0.0, 0.0, -1.0, -2.181e-08, 0.0, -1.0, -7.48e-08, 0.0, -1.0, -1.073e-07, 0.0, -1.0, -1.307e-07, 0.0, -1.0, -1.073e-07, 0.0, -1.0, -7.48e-08, 0.0, -1.0, -1.073e-07, 0.0, -1.0, -1.307e-07, 0.0, -1.0, -1.738e-07, 0.0, -1.0, -2.687e-06, 0.0, -1.0, -2.721e-06, 0.0, -1.0, -2.742e-06, 0.0, -1.0, -2.721e-06, 0.0, -1.0, -2.687e-06, 0.0, -1.0, -2.655e-06, 0.0, -1.0, -2.651e-06, 0.0, -1.0, -2.655e-06, 0.0, -1.0, -2.687e-06, 0.0, -1.0, -2.655e-06, 0.0, -1.0, -2.651e-06, 0.0, -1.0, -2.607e-06, 0.0, 2.543e-06, 1.0, 0.0, 2.543e-06, 1.0, 0.0, 2.543e-06, 1.0, 0.0, 2.543e-06, 1.0, 0.0, 2.543e-06, 1.0, 0.0, 2.543e-06, 1.0, 0.0, 2.543e-06, 1.0, 0.0, 2.543e-06, 1.0, 0.0, 2.543e-06, 1.0, 0.0, 2.543e-06, 1.0, 0.0, 2.543e-06, 1.0, 0.0, 2.543e-06, 1.0, 0.0, -2.543e-06, -1.0, 0.0, -2.543e-06, -1.0, 0.0, -2.543e-06, -1.0, 0.0, -2.543e-06, -1.0, 0.0, -2.543e-06, -1.0, 0.0, -2.543e-06, -1.0, 0.0, -2.543e-06, -1.0, 0.0, -2.543e-06, -1.0, 0.0, -2.543e-06, -1.0, 0.0, -2.543e-06, -1.0, 0.0, -2.543e-06, -1.0, 0.0, -2.543e-06, -1.0, 0.0, 1.0, 0.0, 0.0, 1.0, 0.0, 0.0, 1.0, 0.0, 0.0, 1.0, 0.0, 0.0, 1.0, 0.0, 0.0, 1.0, 0.0, 0.0, 1.0, 0.0, 0.0, 1.0, 0.0, 0.0, 1.0, 0.0, 0.0, 1.0, 0.0, 0.0, 1.0, 0.0, 0.0, 1.0, 0.0, 0.0])] * 3)])
me_deck_supports_bb02_physics = bpy.data.meshes.new('deck_supports_bb02_physics')
me_deck_supports_bb02_physics.from_pydata([(0.0, -246.0, 40.01), (1.1e-05, -246.0, 28.0), (4.0, -246.0, 40.01), (4.0, -246.0, 28.0), (4.0, -6.0, 28.0), (6.1e-05, -6.0, 28.0), (-6e-06, -118.0, 76.01), (5e-05, -6.0, 40.01), (4.0, -118.0, 76.01), (4.0, -6.0, 40.01), (-12.0, -124.0, 88.52), (5e-06, -124.0, 0.0), (5e-06, -124.0, 88.52), (-12.0, -124.0, 0.0), (-2.6e-05, -112.0, 88.52), (-12.0, -112.0, 88.52), (-2.6e-05, -112.0, 0.0), (-12.0, -112.0, 0.0), (-12.0, -12.0, 0.0), (3.2e-05, -12.0, 88.52), (-12.0, -12.0, 88.52), (3.2e-05, -12.0, 0.0), (-12.0, 0.01171, 0.0), (-12.0, 0.01171, 88.52), (0.0, 0.01171, 88.52), (0.0, 0.01171, 0.0), (-12.0, -252.0, 88.52), (-12.0, -240.0, 88.52), (-12.0, -252.0, 0.0), (-12.0, -240.0, 0.0), (1.1e-05, -252.0, 88.52), (1.1e-05, -252.0, 0.0), (-2.1e-05, -240.0, 0.0), (-2.1e-05, -240.0, 88.52), (-12.0, -348.0, 88.52), (1.5e-05, -348.0, 0.0), (1.5e-05, -348.0, 88.52), (-12.0, -348.0, 0.0), (1.5e-05, -336.0, 88.52), (-12.0, -336.0, 88.52), (1.5e-05, -336.0, 0.0), (-12.0, -336.0, 0.0), (-132.0, -336.0, 0.0), (-132.0, -348.0, 88.52), (-132.0, -348.0, 0.0), (-132.0, -336.0, 88.52), (-144.0, -348.0, 0.0), (-144.0, -336.0, 0.0), (-144.0, -348.0, 88.52), (-144.0, -336.0, 88.52), (-6.0, -352.0, 64.0), (-138.0, -352.0, 28.0), (-6.0, -348.0, 64.0), (-138.0, -348.0, 28.0), (-138.0, -352.0, 40.01), (-6.0, -352.0, 76.01), (-6.0, -348.0, 76.01), (-138.0, -348.0, 40.01), (-138.0, -336.0, 63.99), (-6.0, -332.0, 27.99), (-6.0, -336.0, 27.99), (-138.0, -332.0, 63.99), (-138.0, -332.0, 76.0), (-138.0, -336.0, 76.0), (-6.0, -336.0, 40.0), (-6.0, -332.0, 40.0), (4.0, -246.0, 76.01), (4.0, -342.0, 40.01), (4.0, -246.0, 64.0), (4.0, -342.0, 28.0), (4.6e-05, -342.0, 40.01), (4.6e-05, -342.0, 28.0), (4.2e-05, -246.0, 76.01), (4.2e-05, -246.0, 64.0), (-12.0, -342.0, 76.01), (-12.0, -342.0, 64.0), (-12.0, -246.0, 40.01), (-12.0, -246.0, 28.0), (-16.0, -246.0, 28.0), (-16.0, -342.0, 64.0), (-16.0, -342.0, 76.01), (-16.0, -246.0, 40.01), (-12.0, -246.0, 64.0), (-12.0, -246.0, 76.01), (-16.0, -246.0, 64.0), (-16.0, -246.0, 76.01), (-16.0, -118.0, 28.0), (-12.0, -118.0, 28.0), (-12.0, -6.0, 76.01), (-12.0, -6.0, 64.0), (-16.0, -6.0, 64.0), (-16.0, -6.0, 76.01)], [], [(0, 1, 2), (1, 3, 2), (4, 3, 5), (5, 3, 1), (5, 1, 6), (5, 6, 7), (6, 1, 0), (8, 6, 2), (6, 0, 2), (3, 4, 2), (4, 8, 2), (5, 9, 4), (9, 5, 7), (9, 8, 4), (9, 7, 8), (8, 7, 6), (10, 11, 12), (10, 13, 11), (12, 14, 10), (14, 15, 10), (11, 14, 12), (11, 16, 14), (11, 13, 16), (16, 13, 17), (13, 10, 17), (17, 15, 16), (16, 15, 14), (10, 15, 17), (18, 19, 20), (18, 21, 19), (18, 20, 22), (22, 20, 23), (19, 24, 20), (24, 23, 20), (21, 18, 25), (25, 18, 22), (21, 24, 19), (21, 25, 24), (23, 24, 22), (22, 24, 25), (26, 27, 28), (28, 27, 29), (28, 30, 26), (28, 31, 30), (31, 28, 32), (32, 28, 29), (30, 33, 26), (33, 27, 26), (31, 33, 30), (31, 32, 33), (33, 32, 27), (27, 32, 29), (34, 35, 36), (34, 37, 35), (34, 38, 39), (34, 36, 38), (36, 40, 38), (36, 35, 40), (41, 40, 37), (37, 40, 35), (40, 39, 38), (39, 40, 41), (37, 34, 41), (34, 39, 41), (42, 43, 44), (42, 45, 43), (42, 44, 46), (42, 46, 47), (45, 42, 47), (45, 48, 43), (45, 49, 48), (49, 45, 47), (47, 46, 49), (49, 46, 48), (46, 44, 48), (48, 44, 43), (50, 51, 52), (52, 51, 53), (51, 50, 54), (50, 55, 54), (52, 55, 50), (52, 56, 55), (56, 52, 57), (57, 52, 53), (53, 51, 57), (57, 51, 54), (57, 54, 56), (54, 55, 56), (58, 59, 60), (59, 58, 61), (62, 58, 63), (58, 62, 61), (58, 64, 63), (60, 64, 58), (60, 59, 64), (59, 65, 64), (65, 59, 61), (65, 61, 62), (63, 64, 62), (64, 65, 62), (66, 67, 68), (67, 69, 68), (67, 70, 69), (70, 71, 69), (66, 72, 67), (72, 70, 67), (68, 69, 73), (73, 69, 71), (66, 68, 73), (66, 73, 72), (72, 73, 70), (70, 73, 71), (74, 75, 76), (75, 77, 76), (77, 75, 78), (78, 75, 79), (74, 79, 75), (74, 80, 79), (76, 80, 74), (76, 81, 80), (76, 77, 81), (77, 78, 81), (78, 79, 80), (78, 80, 81), (82, 83, 84), (83, 85, 84), (82, 84, 86), (84, 85, 86), (87, 83, 82), (87, 88, 83), (87, 82, 86), (87, 86, 89), (89, 86, 90), (87, 89, 88), (89, 90, 88), (88, 90, 91), (90, 86, 91), (91, 86, 85), (91, 83, 88), (91, 85, 83)])
me_deck_supports_bb02_physics.polygons.foreach_set('use_smooth', [True] * 140)
_uv = me_deck_supports_bb02_physics.uv_layers.new(name='UVMap')
_uv.uv.foreach_set('vector', [0.0, 0.0, 0.0, 0.0, 0.0, 0.0, 0.0, 0.0, 0.0, 0.0, 0.0, 0.0, 0.0, 0.0, 0.0, 0.0, 0.0, 0.0, 0.0, 0.0, 0.0, 0.0, 0.0, 0.0, 0.0, 0.0, 0.0, 0.0, 0.0, 0.0, 0.0, 0.0, 0.0, 0.0, 0.0, 0.0, 0.0, 0.0, 0.0, 0.0, 0.0, 0.0, 0.0, 0.0, 0.0, 0.0, 0.0, 0.0, 0.0, 0.0, 0.0, 0.0, 0.0, 0.0, 0.0, 0.0, 0.0, 0.0, 0.0, 0.0, 0.0, 0.0, 0.0, 0.0, 0.0, 0.0, 0.0, 0.0, 0.0, 0.0, 0.0, 0.0, 0.0, 0.0, 0.0, 0.0, 0.0, 0.0, 0.0, 0.0, 0.0, 0.0, 0.0, 0.0, 0.0, 0.0, 0.0, 0.0, 0.0, 0.0, 0.0, 0.0, 0.0, 0.0, 0.0, 0.0, 0.0, 0.0, 0.0, 0.0, 0.0, 0.0, 0.0, 0.0, 0.0, 0.0, 0.0, 0.0, 0.0, 0.0, 0.0, 0.0, 0.0, 0.0, 0.0, 0.0, 0.0, 0.0, 0.0, 0.0, 0.0, 0.0, 0.0, 0.0, 0.0, 0.0, 0.0, 0.0, 0.0, 0.0, 0.0, 0.0, 0.0, 0.0, 0.0, 0.0, 0.0, 0.0, 0.0, 0.0, 0.0, 0.0, 0.0, 0.0, 0.0, 0.0, 0.0, 0.0, 0.0, 0.0, 0.0, 0.0, 0.0, 0.0, 0.0, 0.0, 0.0, 0.0, 0.0, 0.0, 0.0, 0.0, 0.0, 0.0, 0.0, 0.0, 0.0, 0.0, 0.0, 0.0, 0.0, 0.0, 0.0, 0.0, 0.0, 0.0, 0.0, 0.0, 0.0, 0.0, 0.0, 0.0, 0.0, 0.0, 0.0, 0.0, 0.0, 0.0, 0.0, 0.0, 0.0, 0.0, 0.0, 0.0, 0.0, 0.0, 0.0, 0.0, 0.0, 0.0, 0.0, 0.0, 0.0, 0.0, 0.0, 0.0, 0.0, 0.0, 0.0, 0.0, 0.0, 0.0, 0.0, 0.0, 0.0, 0.0, 0.0, 0.0, 0.0, 0.0, 0.0, 0.0, 0.0, 0.0, 0.0, 0.0, 0.0, 0.0, 0.0, 0.0, 0.0, 0.0, 0.0, 0.0, 0.0, 0.0, 0.0, 0.0, 0.0, 0.0, 0.0, 0.0, 0.0, 0.0, 0.0, 0.0, 0.0, 0.0, 0.0, 0.0, 0.0, 0.0, 0.0, 0.0, 0.0, 0.0, 0.0, 0.0, 0.0, 0.0, 0.0, 0.0, 0.0, 0.0, 0.0, 0.0, 0.0, 0.0, 0.0, 0.0, 0.0, 0.0, 0.0, 0.0, 0.0, 0.0, 0.0, 0.0, 0.0, 0.0, 0.0, 0.0, 0.0, 0.0, 0.0, 0.0, 0.0, 0.0, 0.0, 0.0, 0.0, 0.0, 0.0, 0.0, 0.0, 0.0, 0.0, 0.0, 0.0, 0.0, 0.0, 0.0, 0.0, 0.0, 0.0, 0.0, 0.0, 0.0, 0.0, 0.0, 0.0, 0.0, 0.0, 0.0, 0.0, 0.0, 0.0, 0.0, 0.0, 0.0, 0.0, 0.0, 0.0, 0.0, 0.0, 0.0, 0.0, 0.0, 0.0, 0.0, 0.0, 0.0, 0.0, 0.0, 0.0, 0.0, 0.0, 0.0, 0.0, 0.0, 0.0, 0.0, 0.0, 0.0, 0.0, 0.0, 0.0, 0.0, 0.0, 0.0, 0.0, 0.0, 0.0, 0.0, 0.0, 0.0, 0.0, 0.0, 0.0, 0.0, 0.0, 0.0, 0.0, 0.0, 0.0, 0.0, 0.0, 0.0, 0.0, 0.0, 0.0, 0.0, 0.0, 0.0, 0.0, 0.0, 0.0, 0.0, 0.0, 0.0, 0.0, 0.0, 0.0, 0.0, 0.0, 0.0, 0.0, 0.0, 0.0, 0.0, 0.0, 0.0, 0.0, 0.0, 0.0, 0.0, 0.0, 0.0, 0.0, 0.0, 0.0, 0.0, 0.0, 0.0, 0.0, 0.0, 0.0, 0.0, 0.0, 0.0, 0.0, 0.0, 0.0, 0.0, 0.0, 0.0, 0.0, 0.0, 0.0, 0.0, 0.0, 0.0, 0.0, 0.0, 0.0, 0.0, 0.0, 0.0, 0.0, 0.0, 0.0, 0.0, 0.0, 0.0, 0.0, 0.0, 0.0, 0.0, 0.0, 0.0, 0.0, 0.0, 0.0, 0.0, 0.0, 0.0, 0.0, 0.0, 0.0, 0.0, 0.0, 0.0, 0.0, 0.0, 0.0, 0.0, 0.0, 0.0, 0.0, 0.0, 0.0, 0.0, 0.0, 0.0, 0.0, 0.0, 0.0, 0.0, 0.0, 0.0, 0.0, 0.0, 0.0, 0.0, 0.0, 0.0, 0.0, 0.0, 0.0, 0.0, 0.0, 0.0, 0.0, 0.0, 0.0, 0.0, 0.0, 0.0, 0.0, 0.0, 0.0, 0.0, 0.0, 0.0, 0.0, 0.0, 0.0, 0.0, 0.0, 0.0, 0.0, 0.0, 0.0, 0.0, 0.0, 0.0, 0.0, 0.0, 0.0, 0.0, 0.0, 0.0, 0.0, 0.0, 0.0, 0.0, 0.0, 0.0, 0.0, 0.0, 0.0, 0.0, 0.0, 0.0, 0.0, 0.0, 0.0, 0.0, 0.0, 0.0, 0.0, 0.0, 0.0, 0.0, 0.0, 0.0, 0.0, 0.0, 0.0, 0.0, 0.0, 0.0, 0.0, 0.0, 0.0, 0.0, 0.0, 0.0, 0.0, 0.0, 0.0, 0.0, 0.0, 0.0, 0.0, 0.0, 0.0, 0.0, 0.0, 0.0, 0.0, 0.0, 0.0, 0.0, 0.0, 0.0, 0.0, 0.0, 0.0, 0.0, 0.0, 0.0, 0.0, 0.0, 0.0, 0.0, 0.0, 0.0, 0.0, 0.0, 0.0, 0.0, 0.0, 0.0, 0.0, 0.0, 0.0, 0.0, 0.0, 0.0, 0.0, 0.0, 0.0, 0.0, 0.0, 0.0, 0.0, 0.0, 0.0, 0.0, 0.0, 0.0, 0.0, 0.0, 0.0, 0.0, 0.0, 0.0, 0.0, 0.0, 0.0, 0.0, 0.0, 0.0, 0.0, 0.0, 0.0, 0.0, 0.0, 0.0, 0.0, 0.0, 0.0, 0.0, 0.0, 0.0, 0.0, 0.0, 0.0, 0.0, 0.0, 0.0, 0.0, 0.0, 0.0, 0.0, 0.0, 0.0, 0.0, 0.0, 0.0, 0.0, 0.0, 0.0, 0.0, 0.0, 0.0, 0.0, 0.0, 0.0, 0.0, 0.0, 0.0, 0.0, 0.0, 0.0, 0.0, 0.0, 0.0, 0.0, 0.0, 0.0, 0.0, 0.0, 0.0, 0.0, 0.0, 0.0, 0.0, 0.0, 0.0, 0.0, 0.0, 0.0, 0.0, 0.0, 0.0, 0.0, 0.0, 0.0, 0.0, 0.0, 0.0, 0.0, 0.0, 0.0, 0.0, 0.0, 0.0, 0.0, 0.0, 0.0, 0.0, 0.0, 0.0, 0.0, 0.0, 0.0, 0.0, 0.0, 0.0, 0.0, 0.0, 0.0, 0.0, 0.0, 0.0, 0.0, 0.0, 0.0, 0.0, 0.0, 0.0, 0.0, 0.0, 0.0, 0.0, 0.0, 0.0, 0.0, 0.0, 0.0, 0.0, 0.0, 0.0, 0.0, 0.0, 0.0, 0.0, 0.0, 0.0, 0.0, 0.0, 0.0, 0.0, 0.0, 0.0, 0.0, 0.0, 0.0, 0.0, 0.0, 0.0, 0.0, 0.0, 0.0, 0.0, 0.0, 0.0, 0.0, 0.0, 0.0, 0.0, 0.0, 0.0, 0.0, 0.0, 0.0, 0.0, 0.0, 0.0, 0.0, 0.0, 0.0, 0.0, 0.0, 0.0, 0.0, 0.0, 0.0, 0.0, 0.0, 0.0, 0.0, 0.0, 0.0, 0.0, 0.0, 0.0, 0.0, 0.0, 0.0, 0.0, 0.0, 0.0, 0.0, 0.0, 0.0, 0.0, 0.0, 0.0, 0.0, 0.0, 0.0, 0.0, 0.0, 0.0, 0.0, 0.0, 0.0, 0.0, 0.0, 0.0, 0.0, 0.0, 0.0, 0.0, 0.0, 0.0, 0.0, 0.0, 0.0, 0.0, 0.0, 0.0, 0.0, 0.0, 0.0, 0.0, 0.0, 0.0, 0.0, 0.0, 0.0, 0.0, 0.0, 0.0, 0.0, 0.0, 0.0, 0.0, 0.0, 0.0, 0.0, 0.0, 0.0, 0.0, 0.0, 0.0, 0.0])
me_deck_supports_bb02_physics.materials.append(mat_phy)
me_deck_supports_bb02_physics.use_remesh_fix_poles = True
me_deck_supports_bb02_physics.use_remesh_preserve_attributes = False
me_deck_supports_bb02_physics.use_mirror_vertex_groups = False
me_deck_supports_bb02_physics.update()
me_deck_supports_bb02_physics.normals_split_custom_set([tuple(v) for v in zip(*[iter([0.1177, -0.3137, -0.9422, 0.007364, 0.0733, -0.9973, 0.02926, -0.07812, 0.9965, 0.007364, 0.0733, -0.9973, 0.01385, 0.5543, 0.8322, 0.02926, -0.07812, 0.9965, -0.003256, 0.06645, 0.9978, 0.01385, 0.5543, 0.8322, -0.00744, 0.1475, -0.989, -0.00744, 0.1475, -0.989, 0.01385, 0.5543, 0.8322, 0.007364, 0.0733, -0.9973, -0.00744, 0.1475, -0.989, 0.007364, 0.0733, -0.9973, 0.009874, -0.1016, -0.9948, -0.00744, 0.1475, -0.989, 0.009874, -0.1016, -0.9948, -0.2036, -0.5427, -0.8148, 0.009874, -0.1016, -0.9948, 0.007364, 0.0733, -0.9973, 0.1177, -0.3137, -0.9422, -0.01243, -0.1213, 0.9925, 0.009874, -0.1016, -0.9948, 0.02926, -0.07812, 0.9965, 0.009874, -0.1016, -0.9948, 0.1177, -0.3137, -0.9422, 0.02926, -0.07812, 0.9965, 0.01385, 0.5543, 0.8322, -0.003256, 0.06645, 0.9978, 0.02926, -0.07812, 0.9965, -0.003256, 0.06645, 0.9978, -0.01243, -0.1213, 0.9925, 0.02926, -0.07812, 0.9965, -0.00744, 0.1475, -0.989, -0.167, -0.3115, 0.9355, -0.003256, 0.06645, 0.9978, -0.167, -0.3115, 0.9355, -0.00744, 0.1475, -0.989, -0.2036, -0.5427, -0.8148, -0.167, -0.3115, 0.9355, -0.01243, -0.1213, 0.9925, -0.003256, 0.06645, 0.9978, -0.167, -0.3115, 0.9355, -0.2036, -0.5427, -0.8148, -0.01243, -0.1213, 0.9925, -0.01243, -0.1213, 0.9925, -0.2036, -0.5427, -0.8148, 0.009874, -0.1016, -0.9948, 0.7035, -0.09551, -0.7042, 0.706, 0.04784, 0.7066, 0.7035, -0.09544, 0.7042, 0.7035, -0.09551, -0.7042, 0.6941, 0.1884, -0.6948, 0.706, 0.04784, 0.7066, 0.7035, -0.09544, 0.7042, -0.4436, -0.1204, 0.8881, 0.7035, -0.09551, -0.7042, -0.4436, -0.1204, 0.8881, -0.8926, -0.06051, -0.4468, 0.7035, -0.09551, -0.7042, 0.706, 0.04784, 0.7066, -0.4436, -0.1204, 0.8881, 0.7035, -0.09544, 0.7042, 0.706, 0.04784, 0.7066, -0.8877, 0.1205, 0.4443, -0.4436, -0.1204, 0.8881, 0.706, 0.04784, 0.7066, 0.6941, 0.1884, -0.6948, -0.8877, 0.1205, 0.4443, -0.8877, 0.1205, 0.4443, 0.6941, 0.1884, -0.6948, -0.4461, 0.06054, -0.8929, 0.6941, 0.1884, -0.6948, 0.7035, -0.09551, -0.7042, -0.4461, 0.06054, -0.8929, -0.4461, 0.06054, -0.8929, -0.8926, -0.06051, -0.4468, -0.8877, 0.1205, 0.4443, -0.8877, 0.1205, 0.4443, -0.8926, -0.06051, -0.4468, -0.4436, -0.1204, 0.8881, 0.7035, -0.09551, -0.7042, -0.8926, -0.06051, -0.4468, -0.4461, 0.06054, -0.8929, 0.8878, 0.1205, -0.4443, 0.8926, -0.06057, 0.4467, 0.4436, -0.1204, -0.8881, 0.8878, 0.1205, -0.4443, 0.4461, 0.06057, 0.8929, 0.8926, -0.06057, 0.4467, 0.8878, 0.1205, -0.4443, 0.4436, -0.1204, -0.8881, -0.7063, 0.0479, -0.7063, -0.7063, 0.0479, -0.7063, 0.4436, -0.1204, -0.8881, -0.7036, -0.09552, -0.7042, 0.8926, -0.06057, 0.4467, -0.7035, -0.09546, 0.7042, 0.4436, -0.1204, -0.8881, -0.7035, -0.09546, 0.7042, -0.7036, -0.09552, -0.7042, 0.4436, -0.1204, -0.8881, 0.4461, 0.06057, 0.8929, 0.8878, 0.1205, -0.4443, -0.6941, 0.1884, 0.6948, -0.6941, 0.1884, 0.6948, 0.8878, 0.1205, -0.4443, -0.7063, 0.0479, -0.7063, 0.4461, 0.06057, 0.8929, -0.7035, -0.09546, 0.7042, 0.8926, -0.06057, 0.4467, 0.4461, 0.06057, 0.8929, -0.6941, 0.1884, 0.6948, -0.7035, -0.09546, 0.7042, -0.7036, -0.09552, -0.7042, -0.7035, -0.09546, 0.7042, -0.7063, 0.0479, -0.7063, -0.7063, 0.0479, -0.7063, -0.7035, -0.09546, 0.7042, -0.6941, 0.1884, 0.6948, 0.6941, -0.1884, -0.6948, -0.706, -0.04784, -0.7066, 0.7035, 0.09547, -0.7042, 0.7035, 0.09547, -0.7042, -0.706, -0.04784, -0.7066, -0.7039, 0.09544, -0.7039, 0.7035, 0.09547, -0.7042, 0.8926, -0.06057, 0.4467, 0.6941, -0.1884, -0.6948, 0.7035, 0.09547, -0.7042, 0.4461, 0.06057, 0.8929, 0.8926, -0.06057, 0.4467, 0.4461, 0.06057, 0.8929, 0.7035, 0.09547, -0.7042, -0.8877, 0.1205, 0.4444, -0.8877, 0.1205, 0.4444, 0.7035, 0.09547, -0.7042, -0.7039, 0.09544, -0.7039, 0.8926, -0.06057, 0.4467, -0.4436, -0.1204, 0.8881, 0.6941, -0.1884, -0.6948, -0.4436, -0.1204, 0.8881, -0.706, -0.04784, -0.7066, 0.6941, -0.1884, -0.6948, 0.4461, 0.06057, 0.8929, -0.4436, -0.1204, 0.8881, 0.8926, -0.06057, 0.4467, 0.4461, 0.06057, 0.8929, -0.8877, 0.1205, 0.4444, -0.4436, -0.1204, 0.8881, -0.4436, -0.1204, 0.8881, -0.8877, 0.1205, 0.4444, -0.706, -0.04784, -0.7066, -0.706, -0.04784, -0.7066, -0.8877, 0.1205, 0.4444, -0.7039, 0.09544, -0.7039, 0.7035, -0.09551, -0.7042, 0.8926, 0.06061, 0.4467, 0.4461, -0.06054, 0.8929, 0.7035, -0.09551, -0.7042, 0.6941, 0.1884, -0.6948, 0.8926, 0.06061, 0.4467, 0.7035, -0.09551, -0.7042, -0.6941, -0.1884, 0.6948, -0.8926, -0.06051, -0.4468, 0.7035, -0.09551, -0.7042, 0.4461, -0.06054, 0.8929, -0.6941, -0.1884, 0.6948, 0.4461, -0.06054, 0.8929, -0.7035, 0.09551, 0.7043, -0.6941, -0.1884, 0.6948, 0.4461, -0.06054, 0.8929, 0.8926, 0.06061, 0.4467, -0.7035, 0.09551, 0.7043, -0.4461, 0.06054, -0.8929, -0.7035, 0.09551, 0.7043, 0.6941, 0.1884, -0.6948, 0.6941, 0.1884, -0.6948, -0.7035, 0.09551, 0.7043, 0.8926, 0.06061, 0.4467, -0.7035, 0.09551, 0.7043, -0.8926, -0.06051, -0.4468, -0.6941, -0.1884, 0.6948, -0.8926, -0.06051, -0.4468, -0.7035, 0.09551, 0.7043, -0.4461, 0.06054, -0.8929, 0.6941, 0.1884, -0.6948, 0.7035, -0.09551, -0.7042, -0.4461, 0.06054, -0.8929, 0.7035, -0.09551, -0.7042, -0.8926, -0.06051, -0.4468, -0.4461, 0.06054, -0.8929, -0.4436, 0.1204, 0.8881, 0.446, -0.06056, 0.893, 0.8926, 0.06051, 0.4468, -0.4436, 0.1204, 0.8881, -0.8877, -0.1205, 0.4443, 0.446, -0.06056, 0.893, -0.4436, 0.1204, 0.8881, 0.8926, 0.06051, 0.4468, 0.4436, 0.1204, -0.8881, -0.4436, 0.1204, 0.8881, 0.4436, 0.1204, -0.8881, -0.8926, 0.06057, -0.4467, -0.8877, -0.1205, 0.4443, -0.4436, 0.1204, 0.8881, -0.8926, 0.06057, -0.4467, -0.8877, -0.1205, 0.4443, 0.8878, -0.1204, -0.4443, 0.446, -0.06056, 0.893, -0.8877, -0.1205, 0.4443, -0.446, -0.06048, -0.893, 0.8878, -0.1204, -0.4443, -0.446, -0.06048, -0.893, -0.8877, -0.1205, 0.4443, -0.8926, 0.06057, -0.4467, -0.8926, 0.06057, -0.4467, 0.4436, 0.1204, -0.8881, -0.446, -0.06048, -0.893, -0.446, -0.06048, -0.893, 0.4436, 0.1204, -0.8881, 0.8878, -0.1204, -0.4443, 0.4436, 0.1204, -0.8881, 0.8926, 0.06051, 0.4468, 0.8878, -0.1204, -0.4443, 0.8878, -0.1204, -0.4443, 0.8926, 0.06051, 0.4468, 0.446, -0.06056, 0.893, 0.9847, 0.164, 0.05957, 0.8281, 0.5516, 0.1002, -0.9426, 0.3139, 0.1142, -0.9426, 0.3139, 0.1142, 0.8281, 0.5516, 0.1002, -0.9472, 0.3154, 0.05731, 0.8281, 0.5516, 0.1002, 0.9847, 0.164, 0.05957, 0.944, -0.3143, -0.09999, 0.9847, 0.164, 0.05957, 0.9484, -0.3158, -0.02858, 0.944, -0.3143, -0.09999, -0.9426, 0.3139, 0.1142, 0.9484, -0.3158, -0.02858, 0.9847, 0.164, 0.05957, -0.9426, 0.3139, 0.1142, -0.8258, -0.55, -0.125, 0.9484, -0.3158, -0.02858, -0.8258, -0.55, -0.125, -0.9426, 0.3139, 0.1142, -0.9837, -0.1637, -0.07448, -0.9837, -0.1637, -0.07448, -0.9426, 0.3139, 0.1142, -0.9472, 0.3154, 0.05731, -0.9472, 0.3154, 0.05731, 0.8281, 0.5516, 0.1002, -0.9837, -0.1637, -0.07448, -0.9837, -0.1637, -0.07448, 0.8281, 0.5516, 0.1002, 0.944, -0.3143, -0.09999, -0.9837, -0.1637, -0.07448, 0.944, -0.3143, -0.09999, -0.8258, -0.55, -0.125, 0.944, -0.3143, -0.09999, 0.9484, -0.3158, -0.02858, -0.8258, -0.55, -0.125, 0.9426, 0.3139, -0.1141, -0.8281, 0.5516, -0.1002, 0.9472, 0.3154, -0.05726, -0.8281, 0.5516, -0.1002, 0.9426, 0.3139, -0.1141, -0.9847, 0.164, -0.05962, -0.8282, -0.5514, 0.1002, 0.9426, 0.3139, -0.1141, 0.9472, -0.3154, 0.05732, 0.9426, 0.3139, -0.1141, -0.8282, -0.5514, 0.1002, -0.9847, 0.164, -0.05962, 0.9426, 0.3139, -0.1141, 0.9426, -0.3139, 0.1142, 0.9472, -0.3154, 0.05732, 0.9472, 0.3154, -0.05726, 0.9426, -0.3139, 0.1142, 0.9426, 0.3139, -0.1141, 0.9472, 0.3154, -0.05726, -0.8281, 0.5516, -0.1002, 0.9426, -0.3139, 0.1142, -0.8281, 0.5516, -0.1002, -0.9847, -0.1639, 0.0596, 0.9426, -0.3139, 0.1142, -0.9847, -0.1639, 0.0596, -0.8281, 0.5516, -0.1002, -0.9847, 0.164, -0.05962, -0.9847, -0.1639, 0.0596, -0.9847, 0.164, -0.05962, -0.8282, -0.5514, 0.1002, 0.9472, -0.3154, 0.05732, 0.9426, -0.3139, 0.1142, -0.8282, -0.5514, 0.1002, 0.9426, -0.3139, 0.1142, -0.9847, -0.1639, 0.0596, -0.8282, -0.5514, 0.1002, 0.03939, -0.3157, 0.948, 0.1369, -0.313, 0.9398, -0.08186, 0.1636, 0.9831, 0.1369, -0.313, 0.9398, -0.1372, 0.5491, 0.8244, -0.08186, 0.1636, 0.9831, 0.1369, -0.313, 0.9398, 0.1021, -0.1633, -0.9813, -0.1372, 0.5491, 0.8244, 0.1021, -0.1633, -0.9813, -0.07865, 0.3149, -0.9459, -0.1372, 0.5491, 0.8244, 0.03939, -0.3157, 0.948, 0.1706, -0.5462, -0.8201, 0.1369, -0.313, 0.9398, 0.1706, -0.5462, -0.8201, 0.1021, -0.1633, -0.9813, 0.1369, -0.313, 0.9398, -0.08186, 0.1636, 0.9831, -0.1372, 0.5491, 0.8244, -0.1561, 0.3121, -0.9371, -0.1561, 0.3121, -0.9371, -0.1372, 0.5491, 0.8244, -0.07865, 0.3149, -0.9459, 0.03939, -0.3157, 0.948, -0.08186, 0.1636, 0.9831, -0.1561, 0.3121, -0.9371, 0.03939, -0.3157, 0.948, -0.1561, 0.3121, -0.9371, 0.1706, -0.5462, -0.8201, 0.1706, -0.5462, -0.8201, -0.1561, 0.3121, -0.9371, 0.1021, -0.1633, -0.9813, 0.1021, -0.1633, -0.9813, -0.1561, 0.3121, -0.9371, -0.07865, 0.3149, -0.9459, -0.03939, -0.3157, 0.948, 0.137, 0.313, 0.9398, -0.137, -0.313, 0.9398, 0.137, 0.313, 0.9398, 0.03946, 0.3157, 0.948, -0.137, -0.313, 0.9398, 0.03946, 0.3157, 0.948, 0.137, 0.313, 0.9398, 0.09826, 0.3145, -0.9442, 0.09826, 0.3145, -0.9442, 0.137, 0.313, 0.9398, 0.1938, 0.3099, -0.9308, -0.03939, -0.3157, 0.948, 0.1938, 0.3099, -0.9308, 0.137, 0.313, 0.9398, -0.03939, -0.3157, 0.948, -0.09823, -0.3145, -0.9442, 0.1938, 0.3099, -0.9308, -0.137, -0.313, 0.9398, -0.09823, -0.3145, -0.9442, -0.03939, -0.3157, 0.948, -0.137, -0.313, 0.9398, -0.1938, -0.3099, -0.9308, -0.09823, -0.3145, -0.9442, -0.137, -0.313, 0.9398, 0.03946, 0.3157, 0.948, -0.1938, -0.3099, -0.9308, 0.03946, 0.3157, 0.948, 0.09826, 0.3145, -0.9442, -0.1938, -0.3099, -0.9308, 0.09826, 0.3145, -0.9442, 0.1938, 0.3099, -0.9308, -0.09823, -0.3145, -0.9442, 0.09826, 0.3145, -0.9442, -0.09823, -0.3145, -0.9442, -0.1938, -0.3099, -0.9308, 0.179, 0.5454, 0.8189, 0.007308, -0.1454, 0.9893, 0.1466, 0.3125, -0.9385, 0.007308, -0.1454, 0.9893, 0.003613, -0.07328, -0.9973, 0.1466, 0.3125, -0.9385, 0.179, 0.5454, 0.8189, 0.1466, 0.3125, -0.9385, 2.101e-05, 0.1321, -0.9912, 0.1466, 0.3125, -0.9385, 0.003613, -0.07328, -0.9973, 2.101e-05, 0.1321, -0.9912, 9.656e-06, 0.06652, 0.9978, 0.007308, -0.1454, 0.9893, 0.179, 0.5454, 0.8189, 9.656e-06, 0.06652, 0.9978, -0.00745, -0.07443, 0.9972, 0.007308, -0.1454, 0.9893, 9.656e-06, 0.06652, 0.9978, 0.179, 0.5454, 0.8189, 2.101e-05, 0.1321, -0.9912, 9.656e-06, 0.06652, 0.9978, 2.101e-05, 0.1321, -0.9912, -0.2036, 0.5427, 0.8149, -0.2036, 0.5427, 0.8149, 2.101e-05, 0.1321, -0.9912, -0.1669, 0.3115, -0.9355, 9.656e-06, 0.06652, 0.9978, -0.2036, 0.5427, 0.8149, -0.00745, -0.07443, 0.9972, -0.2036, 0.5427, 0.8149, -0.1669, 0.3115, -0.9355, -0.00745, -0.07443, 0.9972, -0.00745, -0.07443, 0.9972, -0.1669, 0.3115, -0.9355, -0.003692, -0.1475, -0.989, -0.1669, 0.3115, -0.9355, 2.101e-05, 0.1321, -0.9912, -0.003692, -0.1475, -0.989, -0.003692, -0.1475, -0.989, 2.101e-05, 0.1321, -0.9912, 0.003613, -0.07328, -0.9973, -0.003692, -0.1475, -0.989, 0.007308, -0.1454, 0.9893, -0.00745, -0.07443, 0.9972, -0.003692, -0.1475, -0.989, 0.003613, -0.07328, -0.9973, 0.007308, -0.1454, 0.9893])] * 3)])
arm_deck_supports_bb02_qc_skeleton = bpy.data.armatures.new('deck_supports_bb02.qc_skeleton')  # bones are not reproduced

# ---- objects
ob_deck_supports_bb02_qc_skeleton = bpy.data.objects.new('deck_supports_bb02.qc_skeleton', arm_deck_supports_bb02_qc_skeleton)
ob_deck_supports_bb02_ref = bpy.data.objects.new('deck_supports_bb02_ref', me_deck_supports_bb02_ref)
ob_deck_supports_bb02_physics = bpy.data.objects.new('deck_supports_bb02_physics', me_deck_supports_bb02_physics)

# ---- transforms, parenting, visibility, modifiers, constraints
ob_deck_supports_bb02_qc_skeleton.location = (0.0, 0.0, 0.0)
ob_deck_supports_bb02_qc_skeleton.show_in_front = True
ob_deck_supports_bb02_qc_skeleton.lineart.crease_threshold = 0.0
ob_deck_supports_bb02_ref.parent = ob_deck_supports_bb02_qc_skeleton
ob_deck_supports_bb02_ref.location = (0.0, 0.0, 0.0)
ob_deck_supports_bb02_ref.lineart.crease_threshold = 0.0
_vg = ob_deck_supports_bb02_ref.vertex_groups.new(name='static_prop')
_vg.add([0, 1, 2, 3, 4, 5, 6, 7, 8, 9, 10, 11, 12, 13, 14, 15, 16, 17, 18, 19, 20, 21, 22, 23, 24, 25, 26, 27, 28, 29, 30, 31, 32, 33, 34, 35, 36, 37, 38, 39, 40, 41, 42, 43, 44, 45, 46, 47, 48, 49, 50, 51, 52, 53, 54, 55, 56, 57, 58, 59, 60, 61, 62, 63, 64, 65, 66, 67, 68, 69, 70, 71, 72, 73, 74, 75, 76, 77, 78, 79, 80, 81, 82, 83, 84, 85, 86, 87, 88, 89, 90, 91, 92, 93, 94, 95, 96, 97, 98, 99, 100, 101, 102, 103, 104, 105, 106, 107, 108, 109, 110, 111, 112, 113, 114, 115], 1.0, 'REPLACE')
_m = ob_deck_supports_bb02_ref.modifiers.new('Armature', 'ARMATURE')
_m.object = ob_deck_supports_bb02_qc_skeleton
ob_deck_supports_bb02_physics.parent = ob_deck_supports_bb02_qc_skeleton
ob_deck_supports_bb02_physics.location = (0.0, 0.0, 0.0)
ob_deck_supports_bb02_physics.display_type = 'SOLID'
ob_deck_supports_bb02_physics.show_wire = True
ob_deck_supports_bb02_physics.lineart.crease_threshold = 0.0
_vg = ob_deck_supports_bb02_physics.vertex_groups.new(name='static_prop')
_vg.add([0, 1, 2, 3, 4, 5, 6, 7, 8, 9, 10, 11, 12, 13, 14, 15, 16, 17, 18, 19, 20, 21, 22, 23, 24, 25, 26, 27, 28, 29, 30, 31, 32, 33, 34, 35, 36, 37, 38, 39, 40, 41, 42, 43, 44, 45, 46, 47, 48, 49, 50, 51, 52, 53, 54, 55, 56, 57, 58, 59, 60, 61, 62, 63, 64, 65, 66, 67, 68, 69, 70, 71, 72, 73, 74, 75, 76, 77, 78, 79, 80, 81, 82, 83, 84, 85, 86, 87, 88, 89, 90, 91], 1.0, 'REPLACE')
_m = ob_deck_supports_bb02_physics.modifiers.new('Armature', 'ARMATURE')
_m.object = ob_deck_supports_bb02_qc_skeleton

# ---- collection membership
scene.collection.objects.link(ob_deck_supports_bb02_qc_skeleton)
scene.collection.objects.link(ob_deck_supports_bb02_ref)
scene.collection.objects.link(ob_deck_supports_bb02_physics)
col_deck_supports_bb02.objects.link(ob_deck_supports_bb02_qc_skeleton)
col_deck_supports_bb02.objects.link(ob_deck_supports_bb02_ref)
col_deck_supports_bb02.objects.link(ob_deck_supports_bb02_physics)

# ---- scene / render settings (as saved in the file)
scene.frame_start = 1; scene.frame_end = 250; scene.frame_set(0)
scene.render.engine = 'BLENDER_EEVEE_NEXT'
scene.cycles.use_denoising = False
scene.cycles.samples = 128
scene.cycles.sampling_pattern = 'TABULATED_SOBOL'
scene.cycles.use_adaptive_sampling = False
scene.cycles.use_light_tree = False
scene.view_settings.view_transform = 'Filmic'
bpy.context.view_layer.update()

# ---- added for rendering (the .blend has no active camera and no usable light): camera, sun + grey world if the file has none
cam_auto = bpy.data.cameras.new('AutoCamera')
cam_auto.lens = 50.0
cam_auto.sensor_width = 36.0
cam_auto.clip_end = 6364.91
ob_auto_camera = bpy.data.objects.new('AutoCamera', cam_auto)
scene.collection.objects.link(ob_auto_camera)
ob_auto_camera.location = (292.675, -611.204, 334.401)
ob_auto_camera.rotation_euler = (1.09748, -7.21219e-08, 0.694738)
scene.camera = ob_auto_camera
light_auto_sun = bpy.data.lights.new('AutoSun', 'SUN')
light_auto_sun.energy = 3.0
light_auto_sun.angle = 0.0523599
ob_auto_sun = bpy.data.objects.new('AutoSun', light_auto_sun)
scene.collection.objects.link(ob_auto_sun)
ob_auto_sun.rotation_euler = (0.872665, 0.174533, 0.523599)
if scene.world is None:
    world_auto = bpy.data.worlds.new('AutoWorld')
    world_auto.color = (0.3, 0.3, 0.3)
    scene.world = world_auto
bpy.context.view_layer.update()
